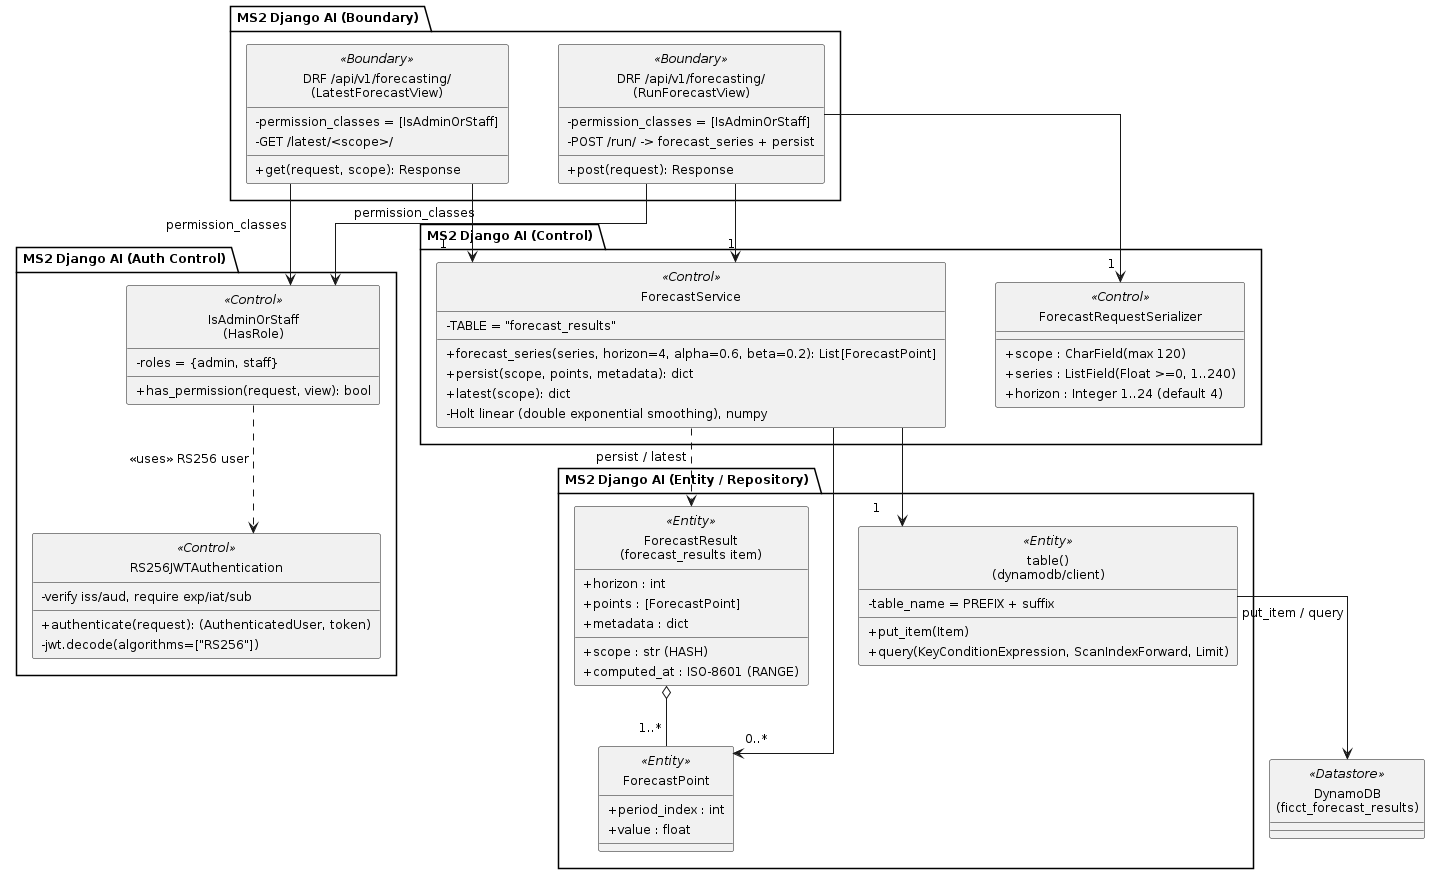

The diagram above was rendered by PlantUML. Its source (embedded in the PNG):
@startuml
' Embedded standalone style block (replicated per file; standalone)
skinparam shadowing false
skinparam backgroundColor White
skinparam defaultFontName Arial
skinparam defaultFontSize 12
skinparam monochrome true
skinparam style strictuml
skinparam nodesep 50
skinparam ranksep 60
skinparam padding 3
skinparam classAttributeIconSize 0
hide circle
skinparam linetype ortho

top to bottom direction

package "MS2 Django AI (Boundary)" {
  class "DRF /api/v1/forecasting/\n(RunForecastView)" as RunView <<Boundary>> {
    +post(request): Response
    -permission_classes = [IsAdminOrStaff]
    -POST /run/ -> forecast_series + persist
  }
  class "DRF /api/v1/forecasting/\n(LatestForecastView)" as LatestView <<Boundary>> {
    +get(request, scope): Response
    -permission_classes = [IsAdminOrStaff]
    -GET /latest/<scope>/
  }
}

package "MS2 Django AI (Auth Control)" {
  class RS256JWTAuthentication <<Control>> {
    +authenticate(request): (AuthenticatedUser, token)
    -jwt.decode(algorithms=["RS256"])
    -verify iss/aud, require exp/iat/sub
  }
  class "IsAdminOrStaff\n(HasRole)" as IsAdminOrStaff <<Control>> {
    +has_permission(request, view): bool
    -roles = {admin, staff}
  }
}

package "MS2 Django AI (Control)" {
  class ForecastService <<Control>> {
    +forecast_series(series, horizon=4, alpha=0.6, beta=0.2): List[ForecastPoint]
    +persist(scope, points, metadata): dict
    +latest(scope): dict
    -Holt linear (double exponential smoothing), numpy
    -TABLE = "forecast_results"
  }
  class ForecastRequestSerializer <<Control>> {
    +scope : CharField(max 120)
    +series : ListField(Float >=0, 1..240)
    +horizon : Integer 1..24 (default 4)
  }
}

package "MS2 Django AI (Entity / Repository)" {
  class ForecastPoint <<Entity>> {
    +period_index : int
    +value : float
  }
  class "ForecastResult\n(forecast_results item)" as ForecastResult <<Entity>> {
    +scope : str (HASH)
    +computed_at : ISO-8601 (RANGE)
    +horizon : int
    +points : [ForecastPoint]
    +metadata : dict
  }
  class "table()\n(dynamodb/client)" as TableClient <<Entity>> {
    +put_item(Item)
    +query(KeyConditionExpression, ScanIndexForward, Limit)
    -table_name = PREFIX + suffix
  }
}

class "DynamoDB\n(ficct_forecast_results)" as DDB <<Datastore>>

RunView --> IsAdminOrStaff : permission_classes
LatestView --> IsAdminOrStaff : permission_classes
IsAdminOrStaff ..> RS256JWTAuthentication : <<uses>> RS256 user
RunView --> "1" ForecastRequestSerializer
RunView --> "1" ForecastService
LatestView --> "1" ForecastService
ForecastService --> "0..*" ForecastPoint
ForecastService ..> ForecastResult : persist / latest
ForecastResult o-- "1..*" ForecastPoint
ForecastService --> "1" TableClient
TableClient --> DDB : put_item / query

@enduml